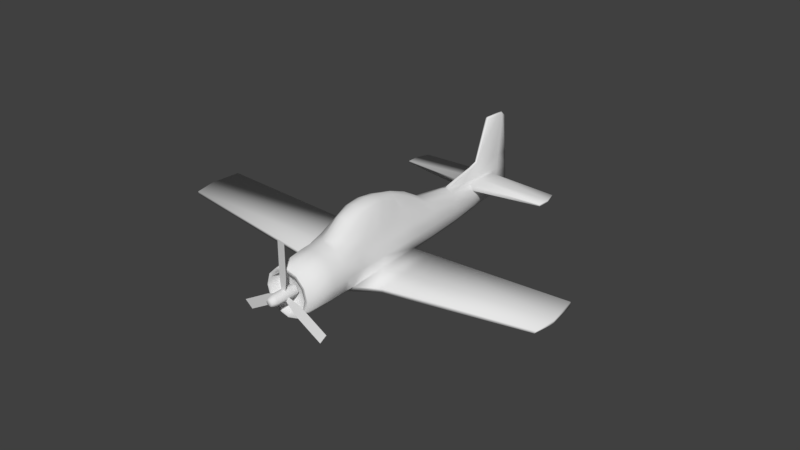 # Source: LowPolyAeroplane.blend  (saved by Blender 2.78.0; exported with 4.5.12 LTS)
import bpy
from mathutils import Matrix  # noqa: F401  (used for matrix-valued properties, if any)

bpy.ops.wm.read_factory_settings(use_empty=True)
scene = bpy.context.scene
scene.name = 'Scene'

# ---- collections
col_collection_3 = bpy.data.collections.new('Collection 3'); scene.collection.children.link(col_collection_3)

# ---- materials (node trees are filled in below, after node groups)
mat_green = bpy.data.materials.new('green')
mat_green.alpha_threshold = 0.0
mat_green.use_transparent_shadow = False
mat_green.roughness = 0.5

# ---- material node trees

# ---- world
world_world = bpy.data.worlds.new('World'); scene.world = world_world
world_world.color = (0.05088, 0.05088, 0.05088)
world_world.use_sun_shadow = False
world_world.sun_shadow_jitter_overblur = 0.0
world_world.cycles.sampling_method = 'MANUAL'

# ---- meshes
me_cylinder = bpy.data.meshes.new('Cylinder')
me_cylinder.from_pydata([(-2.98e-08, 1.0, -2.486), (-2.98e-08, 1.0, 1.714), (0.866, 0.5, -2.486), (0.866, 0.5, 1.714), (0.866, -0.5, -2.486), (0.866, -0.5, 1.714), (-5.762e-08, -1.0, -2.486), (-5.762e-08, -1.0, 1.714), (-0.866, -0.5, -2.486), (-0.866, -0.5, 1.714), (-0.866, 0.5, -2.486), (-0.866, 0.5, 1.714), (-1.788e-08, 0.6, 2.566), (0.5196, 0.3, 2.566), (0.5196, -0.3, 2.566), (-3.457e-08, -0.6, 2.566), (-0.5196, -0.3, 2.566), (-0.5196, 0.3, 2.566), (-1.773e-15, 2.524e-07, 2.566), (-0.4877, 0.02646, -0.3864), (0.221, 0.4356, -0.3864), (-2.349, 2.283, -0.5951), (-0.8025, 3.176, -0.1778), (-5.275, 7.351, -0.5951), (-3.729, 8.244, -0.1778), (0.2668, 0.4092, -0.3864), (0.2668, -0.4092, -0.3864), (3.151, 0.8928, -0.5951), (3.151, -0.8928, -0.1778), (9.004, 0.8928, -0.5951), (9.004, -0.8928, -0.1778), (0.221, -0.4356, -0.3864), (-0.4877, -0.02646, -0.3864), (-0.8025, -3.176, -0.5951), (-2.349, -2.283, -0.1778), (-3.729, -8.244, -0.5951), (-5.275, -7.351, -0.1778), (-0.1498, 4.868, -6.73), (1.234e-07, 4.143, -1.104), (2.155, 4.251, -6.73), (2.071, 3.588, -1.104), (3.842, 2.564, -6.73), (3.588, 2.071, -1.104), (4.459, 0.2594, -6.73), (4.143, 3.707e-07, -1.104), (3.842, -2.045, -6.73), (3.588, -2.071, -1.104), (-0.2354, 5.059, -9.255), (2.09, 4.436, -9.255), (3.793, 2.734, -9.255), (4.416, 0.4077, -9.255), (3.793, -1.918, -9.255), (-0.4717, 4.231, -32.12), (1.377, 3.528, -32.12), (2.82, 1.943, -32.12), (3.471, -0.09924, -32.12), (3.156, -2.052, -32.12), (-0.3039, 3.236, -39.21), (1.197, 2.62, -39.21), (2.388, 1.282, -39.21), (2.951, -0.4186, -39.21), (2.749, -2.052, -39.21), (-0.5313, 1.409, -53.95), (-0.1405, 0.7344, -53.88), (0.3965, -0.1853, -53.78), (0.9245, -1.11, -53.68), (1.343, -1.838, -53.61), (-1.329, 2.989, -39.63), (-0.7744, 1.804, -53.99), (-1.511, 3.305, -41.39), (-2.14, 4.169, -54.24), (-0.5215, 2.09, -48.44), (1.854, -2.024, -48.44), (1.472, -0.495, -48.44), (0.3494, 1.45, -48.44), (1.048, 0.5569, -48.44), (-1.078, 2.327, -48.45), (-2.396, 4.611, -47.79), (-5.959, 10.78, -54.94), (-5.999, 10.95, -50.72), (2.25, -0.6501, -44.94), (-0.6089, 1.512, -56.66), (-0.2435, 0.8809, -56.72), (0.2587, 0.02089, -56.82), (0.7524, -0.844, -56.91), (1.116, -1.476, -56.98), (-0.8362, 1.881, -56.61), (-2.113, 4.093, -56.38), (-5.684, 10.28, -55.72), (-0.3888, 2.548, -44.94), (2.248, -2.019, -44.94), (0.7533, 1.942, -44.94), (1.719, 0.7717, -44.94), (-1.133, 2.565, -44.99), (-2.009, 4.082, -45.98), (-0.485, 1.777, -52.21), (1.646, -1.914, -52.03), (0.1715, 1.137, -52.17), (0.8552, 0.1402, -52.12), (-0.8951, 2.059, -52.23), (-2.2, 4.319, -52.57), (1.377, -0.9503, -52.06), (-5.977, 10.86, -53.58), (11.31, 8.704, -46.8), (11.48, 8.699, -49.15), (11.48, 8.406, -46.82), (11.63, 8.426, -49.13), (10.92, 8.254, -51.58), (11.06, 8.019, -51.57), (1.234e-07, 4.143, -1.104), (2.071, 3.588, -1.104), (3.588, 2.071, -1.104), (4.143, 3.707e-07, -1.104), (3.588, -2.071, -1.104), (1.234e-07, 3.55, -1.104), (1.775, 3.074, -1.104), (3.074, 1.775, -1.104), (3.55, 1.323e-07, -1.104), (3.074, -1.775, -1.104), (9.042e-08, 3.55, -2.972), (1.775, 3.074, -2.972), (3.074, 1.775, -2.972), (3.55, -1.469e-07, -2.972), (3.074, -1.775, -2.972), (-2.155, 7.037, -23.81), (-3.252, 7.238, -24.53), (-1.773, 6.851, -13.67), (-2.953, 7.151, -13.29), (-0.5319, 5.258, -25.49), (-2.099, 6.274, -27.81), (-1.728, 5.007, -10.03), (-0.2185, 5.681, -11.48), (3.634, -1.952, -11.42), (3.543, -2.104, -18.76), (3.384, -2.138, -26.61), (3.708, 0.02749, -26.61), (4.013, 0.03485, -18.76), (4.352, -0.01748, -11.49), (1.912, 4.209, -13.63), (1.734, 3.982, -18.76), (1.555, 3.755, -23.71), (3.55, 2.536, -12.9), (3.307, 2.338, -18.76), (3.064, 2.141, -25.26), (-3.47, 8.042, -21.1), (-3.524, 8.304, -18.77), (-3.302, 8.089, -16.07), (-2.353, 8.015, -16.26), (-2.497, 8.302, -18.79), (-2.508, 8.029, -20.93), (0.09953, 5.158, -21.99), (0.4509, 5.23, -18.76), (0.4776, 5.497, -14.98), (29.76, 18.0, -14.41), (30.32, 18.22, -18.32), (29.76, 17.96, -23.61), (29.37, 18.71, -23.61), (30.07, 18.95, -18.32), (29.77, 18.52, -14.48), (7.144, 2.529, -26.21), (7.774, 1.448, -26.21), (7.954, 1.594, -13.56), (7.719, 2.444, -13.63), (7.502, 2.567, -18.7), (7.986, 1.512, -18.7), (-2.454, 4.251, -6.73), (-2.071, 3.588, -1.104), (-4.141, 2.564, -6.73), (-3.588, 2.071, -1.104), (-4.759, 0.2594, -6.73), (-4.143, 6.091e-07, -1.104), (-4.141, -2.045, -6.73), (-3.588, -2.071, -1.104), (-2.454, -3.732, -6.73), (-2.071, -3.588, -1.104), (-0.1498, -4.349, -6.73), (-3.535e-07, -4.143, -1.104), (2.155, -3.732, -6.73), (2.071, -3.588, -1.104), (-2.561, 4.436, -9.255), (-4.264, 2.734, -9.255), (-4.887, 0.4077, -9.255), (-4.264, -1.918, -9.255), (-2.561, -3.621, -9.255), (-0.2354, -4.244, -9.255), (2.09, -3.621, -9.255), (-2.231, 3.864, -32.12), (-3.428, 2.524, -32.12), (-3.744, 0.5714, -32.12), (-3.093, -1.471, -32.12), (-1.65, -3.056, -32.12), (0.199, -3.759, -32.12), (1.958, -3.391, -32.12), (-1.712, 2.965, -39.21), (-2.65, 1.881, -39.21), (-2.867, 0.2731, -39.21), (-2.304, -1.427, -39.21), (-1.113, -2.765, -39.21), (0.4027, -3.407, -39.21), (1.811, -3.137, -39.21), (-0.9547, 1.165, -53.95), (-0.5658, 0.4889, -53.88), (-0.03775, -0.436, -53.78), (0.4993, -1.356, -53.68), (0.9197, -2.082, -53.61), (1.255, -2.174, -53.59), (-1.849, 3.203, -39.63), (-1.924, 2.645, -39.63), (-2.46, 4.261, -45.98), (-1.175, 1.573, -53.99), (-2.032, 3.519, -41.39), (-2.107, 2.961, -41.39), (-2.541, 3.938, -54.24), (-1.549, 1.496, -48.44), (0.8263, -2.618, -48.44), (-0.3075, -1.522, -48.44), (-1.43, 0.4224, -48.44), (1.49, -2.582, -48.44), (-1.007, -0.6295, -48.44), (-1.477, 2.097, -48.45), (-2.795, 4.381, -47.79), (-2.738, 4.743, -47.79), (-6.294, 10.9, -54.97), (-6.36, 10.55, -54.94), (-6.483, 10.67, -50.72), (-6.414, 11.11, -50.72), (-0.5621, -2.274, -44.94), (-0.8068, 1.397, -56.66), (-1.005, 1.283, -56.66), (-0.6411, 0.6513, -56.72), (-0.1474, -0.2136, -56.82), (0.3547, -1.074, -56.91), (0.7201, -1.704, -56.98), (1.034, -1.791, -57.0), (-1.15, 1.992, -56.59), (-1.211, 1.665, -56.61), (-2.427, 4.203, -56.35), (-2.488, 3.876, -56.38), (-5.997, 10.39, -55.69), (-6.059, 10.06, -55.72), (-0.4423, 0.7661, -56.72), (0.05562, -0.09634, -56.82), (0.5535, -0.9588, -56.91), (-2.012, 1.611, -44.94), (0.6242, -2.956, -44.94), (-2.059, 0.3188, -44.94), (1.637, -2.835, -44.94), (-1.528, -1.103, -44.94), (-1.655, 2.264, -44.99), (-2.531, 3.781, -45.98), (-1.296, 1.308, -52.21), (0.8349, -2.383, -52.03), (-1.071, 0.42, -52.17), (1.392, -2.411, -52.01), (-0.549, -0.6705, -52.12), (-1.335, 1.805, -52.23), (-2.641, 4.065, -52.57), (0.1347, -1.667, -52.06), (-6.418, 10.61, -53.58), (-6.35, 11.0, -53.59), (-13.19, -5.442, -46.8), (-13.27, -5.594, -49.15), (-13.02, -5.738, -46.82), (-13.11, -5.861, -49.13), (-12.61, -5.329, -51.58), (-12.48, -5.572, -51.57), (-2.071, 3.588, -1.104), (-3.588, 2.071, -1.104), (-4.143, 6.091e-07, -1.104), (-3.588, -2.071, -1.104), (-2.071, -3.588, -1.104), (-3.535e-07, -4.143, -1.104), (2.071, -3.588, -1.104), (-1.775, 3.074, -1.104), (-3.074, 1.775, -1.104), (-3.55, 6.091e-07, -1.104), (-3.074, -1.775, -1.104), (-1.775, -3.074, -1.104), (-2.343e-07, -3.55, -1.104), (1.775, -3.074, -1.104), (-1.775, 3.074, -2.972), (-3.074, 1.775, -2.972), (-3.55, 3.299e-07, -2.972), (-3.074, -1.775, -2.972), (-1.775, -3.074, -2.972), (-2.672e-07, -3.55, -2.972), (1.775, -3.074, -2.972), (4.888e-08, -4.56e-07, -2.972), (-5.017, 5.385, -23.81), (-4.642, 6.435, -24.53), (-4.086, 7.077, -24.66), (-5.047, 4.961, -13.67), (-4.716, 6.133, -13.29), (-3.99, 6.911, -13.16), (-2.603, 4.508, -9.723), (-4.288, 3.09, -25.49), (-4.384, 4.955, -27.81), (-3.472, 4.0, -10.03), (-4.81, 3.03, -11.48), (-3.4, 5.888, -28.15), (-0.1268, -4.123, -11.42), (0.05074, -4.121, -18.76), (0.1593, -4.0, -26.61), (-1.878, -3.197, -26.61), (-2.037, -3.458, -18.76), (-2.161, -3.778, -11.49), (-4.601, 0.4486, -13.63), (-4.316, 0.4896, -18.76), (-4.03, 0.5305, -23.71), (2.109, -3.653, -11.42), (2.128, -3.685, -18.76), (2.06, -3.568, -26.61), (-3.971, -1.806, -12.9), (-3.678, -1.695, -18.76), (-3.386, -1.583, -25.26), (-5.23, 7.026, -21.1), (-5.43, 7.204, -18.77), (-5.354, 6.904, -16.07), (-5.765, 6.046, -16.26), (-5.942, 6.313, -18.79), (-5.699, 6.186, -20.93), (-4.479, 7.759, -16.0), (-4.624, 8.009, -18.77), (-4.493, 7.782, -21.16), (-4.517, 2.493, -21.99), (-4.755, 2.225, -18.76), (-4.999, 2.335, -14.98), (-30.47, -16.77, -14.41), (-30.94, -17.14, -18.32), (-30.44, -16.8, -23.61), (-30.89, -16.08, -23.61), (-31.44, -16.57, -18.32), (-30.92, -16.52, -14.48), (-5.762, -4.922, -26.21), (-5.141, -6.008, -26.21), (-5.358, -6.091, -13.56), (-5.976, -5.463, -13.63), (-5.974, -5.213, -18.7), (-5.302, -6.16, -18.7)], [], [(0, 1, 3, 2), (2, 3, 5, 4), (4, 5, 7, 6), (6, 7, 9, 8), (8, 9, 11, 10), (10, 11, 1, 0), (11, 9, 16, 17), (7, 5, 14, 15), (1, 11, 17, 12), (3, 1, 12, 13), (9, 7, 15, 16), (5, 3, 13, 14), (12, 17, 18), (16, 15, 18), (14, 13, 18), (17, 16, 18), (15, 14, 18), (13, 12, 18), (19, 20, 22, 21), (21, 22, 24, 23), (25, 26, 28, 27), (27, 28, 30, 29), (31, 32, 34, 33), (33, 34, 36, 35), (165, 166, 38, 37), (37, 38, 40, 39), (39, 40, 42, 41), (41, 42, 44, 43), (43, 44, 46, 45), (45, 46, 178, 177), (45, 177, 185, 51), (135, 134, 56, 55), (43, 45, 51, 50), (41, 43, 50, 49), (165, 37, 47, 179), (39, 41, 49, 48), (37, 39, 48, 47), (128, 129, 125, 124), (130, 131, 126, 127), (134, 311, 192, 56), (140, 143, 54, 53), (143, 135, 55, 54), (55, 56, 61, 60), (52, 53, 58, 57), (56, 192, 199, 61), (53, 54, 59, 58), (54, 55, 60, 59), (186, 52, 57, 193), (101, 96, 66, 65), (85, 66, 205, 233), (95, 97, 63, 62), (96, 253, 205, 66), (97, 98, 64, 63), (98, 101, 65, 64), (99, 68, 70, 100), (193, 57, 67, 206), (95, 62, 68, 99), (84, 65, 66, 85), (83, 64, 65, 84), (206, 67, 69, 210), (82, 63, 64, 83), (208, 94, 77, 221), (89, 71, 76, 93), (93, 76, 77, 94), (92, 80, 73, 75), (91, 92, 75, 74), (90, 246, 217, 72), (71, 89, 103, 104), (80, 90, 72, 73), (259, 102, 78, 222), (100, 70, 78, 102), (81, 62, 63, 82), (221, 77, 79, 225), (222, 78, 88, 238), (68, 62, 81, 86), (70, 68, 86, 87), (78, 70, 87, 88), (81, 227, 234, 86), (86, 234, 236, 87), (87, 236, 238, 88), (240, 82, 83, 241), (241, 83, 84, 242), (242, 84, 85, 233), (82, 240, 227, 81), (60, 61, 90, 80), (57, 58, 91, 89), (61, 199, 246, 90), (58, 59, 92, 91), (59, 60, 80, 92), (67, 93, 94, 69), (57, 89, 93, 67), (210, 69, 94, 208), (77, 100, 102, 79), (225, 79, 102, 259), (71, 95, 99, 76), (76, 99, 100, 77), (75, 73, 101, 98), (74, 75, 98, 97), (72, 217, 253, 96), (74, 97, 108, 106), (73, 72, 96, 101), (103, 105, 106, 104), (104, 106, 108, 107), (89, 91, 105, 103), (97, 95, 107, 108), (95, 71, 104, 107), (91, 74, 106, 105), (178, 46, 113, 272), (46, 44, 112, 113), (44, 42, 111, 112), (38, 166, 266, 109), (42, 40, 110, 111), (40, 38, 109, 110), (112, 111, 116, 117), (109, 266, 273, 114), (113, 112, 117, 118), (110, 109, 114, 115), (272, 113, 118, 279), (111, 110, 115, 116), (117, 116, 121, 122), (114, 273, 280, 119), (118, 117, 122, 123), (115, 114, 119, 120), (279, 118, 123, 286), (116, 115, 120, 121), (122, 121, 287), (119, 280, 287), (123, 122, 287), (120, 119, 287), (286, 123, 287), (121, 120, 287), (144, 149, 124, 125), (323, 144, 125, 290), (150, 128, 124, 149), (294, 130, 127, 293), (129, 299, 290, 125), (52, 186, 299, 129), (179, 47, 130, 294), (140, 53, 128, 150), (47, 48, 131, 130), (53, 52, 129, 128), (48, 138, 152, 131), (138, 139, 151, 152), (139, 140, 150, 151), (131, 152, 147, 126), (152, 151, 148, 147), (151, 150, 149, 148), (293, 127, 146, 321), (321, 146, 145, 322), (322, 145, 144, 323), (127, 126, 147, 146), (146, 147, 148, 145), (145, 148, 149, 144), (49, 50, 137, 141), (141, 137, 136, 142), (142, 136, 135, 143), (48, 49, 141, 138), (138, 141, 142, 139), (139, 142, 143, 140), (51, 185, 309, 132), (132, 309, 310, 133), (133, 310, 311, 134), (50, 51, 132, 137), (162, 161, 153, 158), (160, 159, 156, 155), (158, 153, 154, 157), (157, 154, 155, 156), (163, 162, 158, 157), (161, 164, 154, 153), (159, 163, 157, 156), (164, 160, 155, 154), (133, 134, 160, 164), (135, 136, 163, 159), (132, 133, 164, 161), (136, 137, 162, 163), (134, 135, 159, 160), (137, 132, 161, 162), (165, 167, 168, 166), (167, 169, 170, 168), (169, 171, 172, 170), (171, 173, 174, 172), (173, 175, 176, 174), (175, 177, 178, 176), (175, 184, 185, 177), (303, 190, 191, 302), (173, 183, 184, 175), (171, 182, 183, 173), (165, 179, 180, 167), (169, 181, 182, 171), (167, 180, 181, 169), (295, 288, 289, 296), (297, 292, 291, 298), (302, 191, 192, 311), (308, 188, 189, 314), (314, 189, 190, 303), (190, 197, 198, 191), (187, 194, 195, 188), (191, 198, 199, 192), (188, 195, 196, 189), (189, 196, 197, 190), (186, 193, 194, 187), (257, 203, 204, 251), (232, 233, 205, 204), (250, 200, 201, 252), (251, 204, 205, 253), (252, 201, 202, 254), (254, 202, 203, 257), (255, 256, 212, 209), (193, 206, 207, 194), (250, 255, 209, 200), (231, 232, 204, 203), (230, 231, 203, 202), (206, 210, 211, 207), (229, 230, 202, 201), (208, 221, 220, 249), (243, 248, 219, 213), (248, 249, 220, 219), (247, 218, 215, 226), (245, 216, 218, 247), (244, 214, 217, 246), (213, 261, 260, 243), (226, 215, 214, 244), (259, 222, 223, 258), (256, 258, 223, 212), (228, 229, 201, 200), (221, 225, 224, 220), (222, 238, 239, 223), (209, 235, 228, 200), (212, 237, 235, 209), (223, 239, 237, 212), (228, 235, 234, 227), (235, 237, 236, 234), (237, 239, 238, 236), (240, 241, 230, 229), (241, 242, 231, 230), (242, 233, 232, 231), (229, 228, 227, 240), (197, 226, 244, 198), (194, 243, 245, 195), (198, 244, 246, 199), (195, 245, 247, 196), (196, 247, 226, 197), (207, 211, 249, 248), (194, 207, 248, 243), (210, 208, 249, 211), (220, 224, 258, 256), (225, 259, 258, 224), (213, 219, 255, 250), (219, 220, 256, 255), (218, 254, 257, 215), (216, 252, 254, 218), (214, 251, 253, 217), (216, 263, 265, 252), (215, 257, 251, 214), (260, 261, 263, 262), (261, 264, 265, 263), (243, 260, 262, 245), (252, 265, 264, 250), (250, 264, 261, 213), (245, 262, 263, 216), (178, 272, 271, 176), (176, 271, 270, 174), (174, 270, 269, 172), (168, 267, 266, 166), (172, 269, 268, 170), (170, 268, 267, 168), (270, 277, 276, 269), (267, 274, 273, 266), (271, 278, 277, 270), (268, 275, 274, 267), (272, 279, 278, 271), (269, 276, 275, 268), (277, 284, 283, 276), (274, 281, 280, 273), (278, 285, 284, 277), (275, 282, 281, 274), (279, 286, 285, 278), (276, 283, 282, 275), (284, 287, 283), (281, 287, 280), (285, 287, 284), (282, 287, 281), (286, 287, 285), (283, 287, 282), (315, 289, 288, 320), (323, 290, 289, 315), (324, 320, 288, 295), (294, 293, 292, 297), (296, 289, 290, 299), (187, 296, 299, 186), (179, 294, 297, 180), (308, 324, 295, 188), (180, 297, 298, 181), (188, 295, 296, 187), (181, 298, 326, 306), (306, 326, 325, 307), (307, 325, 324, 308), (298, 291, 318, 326), (326, 318, 319, 325), (325, 319, 320, 324), (293, 321, 317, 292), (321, 322, 316, 317), (322, 323, 315, 316), (292, 317, 318, 291), (317, 316, 319, 318), (316, 315, 320, 319), (182, 312, 305, 183), (312, 313, 304, 305), (313, 314, 303, 304), (181, 306, 312, 182), (306, 307, 313, 312), (307, 308, 314, 313), (184, 300, 309, 185), (300, 301, 310, 309), (301, 302, 311, 310), (183, 305, 300, 184), (336, 332, 327, 335), (334, 329, 330, 333), (332, 331, 328, 327), (331, 330, 329, 328), (337, 331, 332, 336), (335, 327, 328, 338), (333, 330, 331, 337), (338, 328, 329, 334), (301, 338, 334, 302), (303, 333, 337, 304), (300, 335, 338, 301), (304, 337, 336, 305), (302, 334, 333, 303), (305, 336, 335, 300)])
me_cylinder.polygons.foreach_set('use_smooth', [True] * 330)
_uv = me_cylinder.uv_layers.new(name='UVMap')
_uv.uv.foreach_set('vector', [0.4314, 0.8049, 0.4314, 0.966, 0.393, 0.966, 0.393, 0.8049, 0.6232, 0.8049, 0.6232, 0.966, 0.5848, 0.966, 0.5848, 0.8049, 0.5848, 0.8049, 0.5848, 0.966, 0.5464, 0.966, 0.5464, 0.8049, 0.5464, 0.8049, 0.5464, 0.966, 0.5081, 0.966, 0.5081, 0.8049, 0.5081, 0.8049, 0.5081, 0.966, 0.4697, 0.966, 0.4697, 0.8049, 0.4697, 0.8049, 0.4697, 0.966, 0.4314, 0.966, 0.4314, 0.8049, 0.345, 0.8956, 0.29, 0.8956, 0.3049, 0.8698, 0.3301, 0.8697, 0.2624, 0.8479, 0.29, 0.8003, 0.3049, 0.8261, 0.2923, 0.8479, 0.3725, 0.8479, 0.345, 0.8956, 0.3301, 0.8697, 0.3427, 0.8479, 0.345, 0.8003, 0.3725, 0.8479, 0.3427, 0.8479, 0.3301, 0.8261, 0.29, 0.8956, 0.2624, 0.8479, 0.2923, 0.8479, 0.3049, 0.8698, 0.29, 0.8003, 0.345, 0.8003, 0.3301, 0.8261, 0.3049, 0.8261, 0.3427, 0.8479, 0.3301, 0.8697, 0.3175, 0.8479, 0.3049, 0.8698, 0.2923, 0.8479, 0.3175, 0.8479, 0.3049, 0.8261, 0.3301, 0.8261, 0.3175, 0.8479, 0.3301, 0.8697, 0.3049, 0.8698, 0.3175, 0.8479, 0.2923, 0.8479, 0.3049, 0.8261, 0.3175, 0.8479, 0.3301, 0.8261, 0.3427, 0.8479, 0.3175, 0.8479, 0.6364, 0.9652, 0.6366, 0.9414, 0.7473, 0.9263, 0.7473, 0.9796, 0.7473, 0.9796, 0.7473, 0.9263, 0.9718, 0.9263, 0.9718, 0.9796, 0.6364, 0.8326, 0.6366, 0.8088, 0.7473, 0.7938, 0.7473, 0.847, 0.7473, 0.847, 0.7473, 0.7938, 0.9718, 0.7938, 0.9718, 0.847, 0.6364, 0.8976, 0.6366, 0.8738, 0.7473, 0.8588, 0.7473, 0.912, 0.7473, 0.912, 0.7473, 0.8588, 0.9718, 0.8588, 0.9718, 0.912, 0.1349, 0.228, 0.04371, 0.2109, 0.04371, 0.2024, 0.1349, 0.214, 0.1349, 0.214, 0.04371, 0.2024, 0.04371, 0.1774, 0.1349, 0.1861, 0.1349, 0.1861, 0.04371, 0.1774, 0.04371, 0.1432, 0.1349, 0.1481, 0.1349, 0.1481, 0.04371, 0.1432, 0.04371, 0.109, 0.1349, 0.1101, 0.1349, 0.1101, 0.04371, 0.109, 0.04371, 0.08393, 0.1349, 0.08221, 0.1349, 0.08221, 0.04371, 0.08393, 0.04371, 0.02599, 0.1349, 0.02228, 0.1349, 0.08221, 0.1349, 0.02228, 0.1765, 0.02514, 0.1765, 0.08442, 0.463, 0.1129, 0.463, 0.08466, 0.554, 0.08777, 0.554, 0.1131, 0.1349, 0.1101, 0.1349, 0.08221, 0.1765, 0.08442, 0.1765, 0.1125, 0.1349, 0.1481, 0.1349, 0.1101, 0.1765, 0.1125, 0.1765, 0.1509, 0.1349, 0.228, 0.1349, 0.214, 0.1765, 0.2174, 0.1765, 0.2327, 0.1349, 0.1861, 0.1349, 0.1481, 0.1765, 0.1509, 0.1765, 0.1893, 0.1349, 0.214, 0.1349, 0.1861, 0.1765, 0.1893, 0.1765, 0.2174, 0.4446, 0.2227, 0.4828, 0.2502, 0.4287, 0.2735, 0.4168, 0.2616, 0.1893, 0.229, 0.2132, 0.2262, 0.2494, 0.2557, 0.2432, 0.2698, 0.463, 0.08466, 0.463, 0.0265, 0.554, 0.03106, 0.554, 0.08777, 0.4152, 0.184, 0.4408, 0.1485, 0.554, 0.1477, 0.554, 0.1822, 0.4408, 0.1485, 0.463, 0.1129, 0.554, 0.1131, 0.554, 0.1477, 0.554, 0.1131, 0.554, 0.08777, 0.6711, 0.09112, 0.6711, 0.1128, 0.554, 0.2075, 0.554, 0.1822, 0.6711, 0.1707, 0.6711, 0.1919, 0.554, 0.08777, 0.554, 0.03106, 0.6711, 0.03762, 0.6711, 0.09112, 0.554, 0.1822, 0.554, 0.1477, 0.6711, 0.1418, 0.6711, 0.1707, 0.554, 0.1477, 0.554, 0.1131, 0.6711, 0.1128, 0.6711, 0.1418, 0.554, 0.218, 0.554, 0.2075, 0.6711, 0.1919, 0.6711, 0.1948, 0.8833, 0.1182, 0.8827, 0.1022, 0.9088, 0.1058, 0.91, 0.1197, 0.9644, 0.1128, 0.9088, 0.1058, 0.9085, 0.06242, 0.9647, 0.0723, 0.8856, 0.1726, 0.885, 0.158, 0.9132, 0.1548, 0.9144, 0.1677, 0.8827, 0.1022, 0.8825, 0.05631, 0.9085, 0.06242, 0.9088, 0.1058, 0.885, 0.158, 0.8841, 0.1381, 0.9116, 0.1372, 0.9132, 0.1548, 0.8841, 0.1381, 0.8833, 0.1182, 0.91, 0.1197, 0.9116, 0.1372, 0.886, 0.18, 0.9151, 0.1753, 0.9192, 0.2204, 0.8917, 0.2231, 0.6711, 0.1948, 0.6711, 0.1919, 0.678, 0.1969, 0.678, 0.201, 0.8856, 0.1726, 0.9144, 0.1677, 0.9151, 0.1753, 0.886, 0.18, 0.9632, 0.1249, 0.91, 0.1197, 0.9088, 0.1058, 0.9644, 0.1128, 0.9617, 0.1413, 0.9116, 0.1372, 0.91, 0.1197, 0.9632, 0.1249, 0.678, 0.201, 0.678, 0.1969, 0.707, 0.2029, 0.707, 0.2091, 0.9602, 0.1578, 0.9132, 0.1548, 0.9116, 0.1372, 0.9617, 0.1413, 0.7829, 0.2282, 0.7829, 0.2181, 0.8127, 0.2289, 0.8127, 0.2406, 0.7657, 0.1828, 0.8235, 0.1773, 0.8236, 0.1853, 0.7664, 0.1892, 0.7664, 0.1892, 0.8236, 0.1853, 0.8127, 0.2289, 0.7829, 0.2181, 0.7657, 0.14, 0.7657, 0.1153, 0.8235, 0.1239, 0.8235, 0.1425, 0.7657, 0.1647, 0.7657, 0.14, 0.8235, 0.1425, 0.8235, 0.161, 0.7657, 0.09574, 0.7657, 0.0454, 0.8235, 0.05192, 0.8235, 0.09891, 0.5673, 0.6821, 0.5739, 0.6149, 0.827, 0.6505, 0.8299, 0.6956, 0.7657, 0.1153, 0.7657, 0.09574, 0.8235, 0.09891, 0.8235, 0.1239, 0.9085, 0.4018, 0.9083, 0.3478, 0.9308, 0.3465, 0.9312, 0.3993, 0.8917, 0.2231, 0.9192, 0.2204, 0.9308, 0.3465, 0.9083, 0.3478, 0.9591, 0.1698, 0.9144, 0.1677, 0.9132, 0.1548, 0.9602, 0.1578, 0.8127, 0.2406, 0.8127, 0.2289, 0.8611, 0.3492, 0.8611, 0.4047, 0.9312, 0.3993, 0.9308, 0.3465, 0.9436, 0.337, 0.9432, 0.3861, 0.9151, 0.1753, 0.9144, 0.1677, 0.9591, 0.1698, 0.9584, 0.177, 0.9192, 0.2204, 0.9151, 0.1753, 0.9584, 0.177, 0.9545, 0.2191, 0.9308, 0.3465, 0.9192, 0.2204, 0.9545, 0.2191, 0.9436, 0.337, -0.06342, 0.478, -0.06342, 0.4672, -0.06416, 0.478, -0.06388, 0.4831, -0.06388, 0.4831, -0.06416, 0.478, -0.06692, 0.5182, -0.06664, 0.5128, 0.9545, 0.2191, 0.9541, 0.2267, 0.9432, 0.3861, 0.9436, 0.337, -0.06263, 0.4557, -0.06263, 0.4695, -0.06155, 0.4579, -0.06155, 0.44, -0.06155, 0.44, -0.06155, 0.4579, -0.06047, 0.4463, -0.06047, 0.4243, -0.06047, 0.4243, -0.06047, 0.4463, -0.05969, 0.4378, -0.05944, 0.4092, -0.06263, 0.4695, -0.06263, 0.4557, -0.06342, 0.4672, -0.06342, 0.478, 0.6711, 0.1128, 0.6711, 0.09112, 0.7657, 0.09574, 0.7657, 0.1153, 0.6711, 0.1919, 0.6711, 0.1707, 0.7657, 0.1647, 0.7657, 0.1828, 0.6711, 0.09112, 0.6711, 0.03762, 0.7657, 0.0454, 0.7657, 0.09574, 0.6711, 0.1707, 0.6711, 0.1418, 0.7657, 0.14, 0.7657, 0.1647, 0.6711, 0.1418, 0.6711, 0.1128, 0.7657, 0.1153, 0.7657, 0.14, 0.678, 0.1969, 0.7664, 0.1892, 0.7829, 0.2181, 0.707, 0.2029, 0.6711, 0.1919, 0.7657, 0.1828, 0.7664, 0.1892, 0.678, 0.1969, 0.707, 0.2091, 0.707, 0.2029, 0.7829, 0.2181, 0.7829, 0.2282, 0.8127, 0.2289, 0.8917, 0.2231, 0.9083, 0.3478, 0.8611, 0.3492, 0.8611, 0.4047, 0.8611, 0.3492, 0.9083, 0.3478, 0.9085, 0.4018, 0.8235, 0.1773, 0.8856, 0.1726, 0.886, 0.18, 0.8236, 0.1853, 0.8236, 0.1853, 0.886, 0.18, 0.8917, 0.2231, 0.8127, 0.2289, 0.8235, 0.1425, 0.8235, 0.1239, 0.8833, 0.1182, 0.8841, 0.1381, 0.8235, 0.161, 0.8235, 0.1425, 0.8841, 0.1381, 0.885, 0.158, 0.8235, 0.09891, 0.8235, 0.05192, 0.8825, 0.05631, 0.8827, 0.1022, 0.5672, 0.4809, 0.5612, 0.4095, 0.808, 0.4209, 0.8213, 0.4676, 0.8235, 0.1239, 0.8235, 0.09891, 0.8827, 0.1022, 0.8833, 0.1182, 0.827, 0.6505, 0.841, 0.6387, 0.8457, 0.6967, 0.8299, 0.6956, 0.8299, 0.6956, 0.8457, 0.6967, 0.8283, 0.7564, 0.8163, 0.7421, 0.5739, 0.6149, 0.5756, 0.5968, 0.841, 0.6387, 0.827, 0.6505, 0.5642, 0.7732, 0.5649, 0.7541, 0.8163, 0.7421, 0.8283, 0.7564, 0.5649, 0.7541, 0.5673, 0.6821, 0.8299, 0.6956, 0.8163, 0.7421, 0.5786, 0.548, 0.5672, 0.4809, 0.8213, 0.4676, 0.8186, 0.5121, 0.04371, 0.02599, 0.04371, 0.08393, 0.03126, 0.08617, 0.03126, 0.032, 0.04371, 0.08393, 0.04371, 0.109, 0.03126, 0.1096, 0.03126, 0.08617, 0.04371, 0.109, 0.04371, 0.1432, 0.03126, 0.1416, 0.03126, 0.1096, 0.04371, 0.2024, 0.04371, 0.2109, 0.03126, 0.2049, 0.03126, 0.1969, 0.04371, 0.1432, 0.04371, 0.1774, 0.03126, 0.1735, 0.03126, 0.1416, 0.04371, 0.1774, 0.04371, 0.2024, 0.03126, 0.1969, 0.03126, 0.1735, 0.03126, 0.1096, 0.03126, 0.1416, 0.03126, 0.1416, 0.03126, 0.1142, 0.03126, 0.1969, 0.03126, 0.2049, 0.03126, 0.1925, 0.03126, 0.189, 0.03126, 0.08617, 0.03126, 0.1096, 0.03126, 0.1142, 0.03126, 0.09409, -0.03626, 0.5617, -0.03626, 0.5783, -0.03626, 0.5727, -0.03626, 0.5585, 0.03126, 0.032, 0.03126, 0.08617, 0.03126, 0.09409, 0.03126, 0.04437, 0.03126, 0.1416, 0.03126, 0.1735, 0.03126, 0.169, 0.03126, 0.1416, 0.1004, 0.856, 0.1629, 0.8415, 0.1628, 0.861, 0.1114, 0.8748, 0.2707, 0.9007, 0.2887, 0.9642, 0.2658, 0.9639, 0.2519, 0.9125, 0.0548, 0.9026, 0.1004, 0.856, 0.1114, 0.8748, 0.07378, 0.9125, 0.2265, 0.8575, 0.2707, 0.9007, 0.2519, 0.9125, 0.2142, 0.8748, 0.03605, 0.9642, 0.0548, 0.9026, 0.07378, 0.9125, 0.06008, 0.9639, 0.1629, 0.8415, 0.2265, 0.8575, 0.2142, 0.8748, 0.1628, 0.861, 0.1114, 0.8748, 0.1628, 0.861, 0.1629, 0.9639, 0.2519, 0.9125, 0.2658, 0.9639, 0.1629, 0.9639, 0.07378, 0.9125, 0.1114, 0.8748, 0.1629, 0.9639, 0.2142, 0.8748, 0.2519, 0.9125, 0.1629, 0.9639, 0.06008, 0.9639, 0.07378, 0.9125, 0.1629, 0.9639, 0.1628, 0.861, 0.2142, 0.8748, 0.1629, 0.9639, 0.3721, 0.2868, 0.3693, 0.2786, 0.4168, 0.2616, 0.4287, 0.2735, 0.3731, 0.3189, 0.3721, 0.2868, 0.4287, 0.2735, 0.4308, 0.3008, 0.3868, 0.2161, 0.4446, 0.2227, 0.4168, 0.2616, 0.3693, 0.2786, 0.1843, 0.2346, 0.1893, 0.229, 0.2432, 0.2698, 0.241, 0.2965, 0.4828, 0.2502, 0.4884, 0.2701, 0.4308, 0.3008, 0.4287, 0.2735, 0.554, 0.2075, 0.554, 0.218, 0.4884, 0.2701, 0.4828, 0.2502, 0.1765, 0.2327, 0.1765, 0.2174, 0.1893, 0.229, 0.1843, 0.2346, 0.4152, 0.184, 0.554, 0.1822, 0.4446, 0.2227, 0.3868, 0.2161, 0.1765, 0.2174, 0.1765, 0.1893, 0.2132, 0.2262, 0.1893, 0.229, 0.554, 0.1822, 0.554, 0.2075, 0.4828, 0.2502, 0.4446, 0.2227, 0.1765, 0.1893, 0.2487, 0.1876, 0.2711, 0.2178, 0.2132, 0.2262, 0.2487, 0.1876, 0.3334, 0.1858, 0.3335, 0.2142, 0.2711, 0.2178, 0.3334, 0.1858, 0.4152, 0.184, 0.3868, 0.2161, 0.3335, 0.2142, 0.2132, 0.2262, 0.2711, 0.2178, 0.2922, 0.2772, 0.2494, 0.2557, 0.2711, 0.2178, 0.3335, 0.2142, 0.3339, 0.2825, 0.2922, 0.2772, 0.3335, 0.2142, 0.3868, 0.2161, 0.3693, 0.2786, 0.3339, 0.2825, 0.241, 0.2965, 0.2432, 0.2698, 0.289, 0.2861, 0.2878, 0.3183, 0.2878, 0.3183, 0.289, 0.2861, 0.3337, 0.291, 0.3336, 0.3248, 0.3336, 0.3248, 0.3337, 0.291, 0.3721, 0.2868, 0.3731, 0.3189, 0.2432, 0.2698, 0.2494, 0.2557, 0.2922, 0.2772, 0.289, 0.2861, 0.289, 0.2861, 0.2922, 0.2772, 0.3339, 0.2825, 0.3337, 0.291, 0.3337, 0.291, 0.3339, 0.2825, 0.3693, 0.2786, 0.3721, 0.2868, 0.1765, 0.1509, 0.1765, 0.1125, 0.2134, 0.107, 0.2368, 0.1501, 0.2368, 0.1501, 0.2134, 0.107, 0.3334, 0.1105, 0.3334, 0.1493, 0.3334, 0.1493, 0.3334, 0.1105, 0.463, 0.1129, 0.4408, 0.1485, 0.1765, 0.1893, 0.1765, 0.1509, 0.2368, 0.1501, 0.2487, 0.1876, 0.2487, 0.1876, 0.2368, 0.1501, 0.3334, 0.1493, 0.3334, 0.1858, 0.3334, 0.1858, 0.3334, 0.1493, 0.4408, 0.1485, 0.4152, 0.184, 0.1765, 0.08442, 0.1765, 0.02514, 0.2123, 0.02432, 0.2123, 0.08526, 0.2123, 0.08526, 0.2123, 0.02432, 0.3334, 0.02349, 0.3334, 0.08382, 0.3334, 0.08382, 0.3334, 0.02349, 0.463, 0.0265, 0.463, 0.08466, 0.1765, 0.1125, 0.1765, 0.08442, 0.2123, 0.08526, 0.2134, 0.107, 0.1031, 0.6148, 0.1053, 0.5847, 0.4862, 0.5997, 0.4639, 0.6262, 0.09854, 0.8063, 0.09707, 0.782, 0.4606, 0.7474, 0.4837, 0.7685, 0.4639, 0.6262, 0.4862, 0.5997, 0.4962, 0.676, 0.4702, 0.6771, 0.4702, 0.6771, 0.4962, 0.676, 0.4837, 0.7685, 0.4606, 0.7474, 0.1014, 0.6822, 0.1031, 0.6148, 0.4639, 0.6262, 0.4702, 0.6771, 0.1205, 0.503, 0.1203, 0.4346, 0.4884, 0.4397, 0.4806, 0.4916, 0.09707, 0.782, 0.1014, 0.6822, 0.4702, 0.6771, 0.4606, 0.7474, 0.1203, 0.4346, 0.1174, 0.3348, 0.4803, 0.3694, 0.4884, 0.4397, 0.04509, 0.4339, 0.04304, 0.3295, 0.1174, 0.3348, 0.1203, 0.4346, 0.04088, 0.7874, 0.04444, 0.683, 0.1014, 0.6822, 0.09707, 0.782, 0.04715, 0.5314, 0.04509, 0.4339, 0.1203, 0.4346, 0.1205, 0.503, 0.04444, 0.683, 0.048, 0.5864, 0.1031, 0.6148, 0.1014, 0.6822, 0.04154, 0.8157, 0.04088, 0.7874, 0.09707, 0.782, 0.09854, 0.8063, 0.048, 0.5864, 0.0484, 0.5583, 0.1053, 0.5847, 0.1031, 0.6148, 0.1349, 0.228, 0.1349, 0.214, 0.04371, 0.2024, 0.04371, 0.2109, 0.1349, 0.214, 0.1349, 0.1861, 0.04371, 0.1774, 0.04371, 0.2024, 0.1349, 0.1861, 0.1349, 0.1481, 0.04371, 0.1432, 0.04371, 0.1774, 0.1349, 0.1481, 0.1349, 0.1101, 0.04371, 0.109, 0.04371, 0.1432, 0.1349, 0.1101, 0.1349, 0.08221, 0.04371, 0.08393, 0.04371, 0.109, 0.1349, 0.08221, 0.1349, 0.02228, 0.04371, 0.02599, 0.04371, 0.08393, 0.1349, 0.08221, 0.1765, 0.08442, 0.1765, 0.02514, 0.1349, 0.02228, 0.463, 0.1129, 0.554, 0.1131, 0.554, 0.08777, 0.463, 0.08466, 0.1349, 0.1101, 0.1765, 0.1125, 0.1765, 0.08442, 0.1349, 0.08221, 0.1349, 0.1481, 0.1765, 0.1509, 0.1765, 0.1125, 0.1349, 0.1101, 0.1349, 0.228, 0.1765, 0.2327, 0.1765, 0.2174, 0.1349, 0.214, 0.1349, 0.1861, 0.1765, 0.1893, 0.1765, 0.1509, 0.1349, 0.1481, 0.1349, 0.214, 0.1765, 0.2174, 0.1765, 0.1893, 0.1349, 0.1861, 0.4446, 0.2227, 0.4168, 0.2616, 0.4287, 0.2735, 0.4828, 0.2502, 0.1893, 0.229, 0.2432, 0.2698, 0.2494, 0.2557, 0.2132, 0.2262, 0.463, 0.08466, 0.554, 0.08777, 0.554, 0.03106, 0.463, 0.0265, 0.4152, 0.184, 0.554, 0.1822, 0.554, 0.1477, 0.4408, 0.1485, 0.4408, 0.1485, 0.554, 0.1477, 0.554, 0.1131, 0.463, 0.1129, 0.554, 0.1131, 0.6711, 0.1128, 0.6711, 0.09112, 0.554, 0.08777, 0.554, 0.2075, 0.6711, 0.1919, 0.6711, 0.1707, 0.554, 0.1822, 0.554, 0.08777, 0.6711, 0.09112, 0.6711, 0.03762, 0.554, 0.03106, 0.554, 0.1822, 0.6711, 0.1707, 0.6711, 0.1418, 0.554, 0.1477, 0.554, 0.1477, 0.6711, 0.1418, 0.6711, 0.1128, 0.554, 0.1131, 0.554, 0.218, 0.6711, 0.1948, 0.6711, 0.1919, 0.554, 0.2075, 0.8833, 0.1182, 0.91, 0.1197, 0.9088, 0.1058, 0.8827, 0.1022, 0.9644, 0.1128, 0.9647, 0.0723, 0.9085, 0.06242, 0.9088, 0.1058, 0.8856, 0.1726, 0.9144, 0.1677, 0.9132, 0.1548, 0.885, 0.158, 0.8827, 0.1022, 0.9088, 0.1058, 0.9085, 0.06242, 0.8825, 0.05631, 0.885, 0.158, 0.9132, 0.1548, 0.9116, 0.1372, 0.8841, 0.1381, 0.8841, 0.1381, 0.9116, 0.1372, 0.91, 0.1197, 0.8833, 0.1182, 0.886, 0.18, 0.8917, 0.2231, 0.9192, 0.2204, 0.9151, 0.1753, 0.6711, 0.1948, 0.678, 0.201, 0.678, 0.1969, 0.6711, 0.1919, 0.8856, 0.1726, 0.886, 0.18, 0.9151, 0.1753, 0.9144, 0.1677, 0.9632, 0.1249, 0.9644, 0.1128, 0.9088, 0.1058, 0.91, 0.1197, 0.9617, 0.1413, 0.9632, 0.1249, 0.91, 0.1197, 0.9116, 0.1372, 0.678, 0.201, 0.707, 0.2091, 0.707, 0.2029, 0.678, 0.1969, 0.9602, 0.1578, 0.9617, 0.1413, 0.9116, 0.1372, 0.9132, 0.1548, 0.7829, 0.2282, 0.8127, 0.2406, 0.8127, 0.2289, 0.7829, 0.2181, 0.7657, 0.1828, 0.7664, 0.1892, 0.8236, 0.1853, 0.8235, 0.1773, 0.7664, 0.1892, 0.7829, 0.2181, 0.8127, 0.2289, 0.8236, 0.1853, 0.7657, 0.14, 0.8235, 0.1425, 0.8235, 0.1239, 0.7657, 0.1153, 0.7657, 0.1647, 0.8235, 0.161, 0.8235, 0.1425, 0.7657, 0.14, 0.7657, 0.09574, 0.8235, 0.09891, 0.8235, 0.05192, 0.7657, 0.0454, 0.5673, 0.6821, 0.8299, 0.6956, 0.827, 0.6505, 0.5739, 0.6149, 0.7657, 0.1153, 0.8235, 0.1239, 0.8235, 0.09891, 0.7657, 0.09574, 0.9085, 0.4018, 0.9312, 0.3993, 0.9308, 0.3465, 0.9083, 0.3478, 0.8917, 0.2231, 0.9083, 0.3478, 0.9308, 0.3465, 0.9192, 0.2204, 0.9591, 0.1698, 0.9602, 0.1578, 0.9132, 0.1548, 0.9144, 0.1677, 0.8127, 0.2406, 0.8611, 0.4047, 0.8611, 0.3492, 0.8127, 0.2289, 0.9312, 0.3993, 0.9432, 0.3861, 0.9436, 0.337, 0.9308, 0.3465, 0.9151, 0.1753, 0.9584, 0.177, 0.9591, 0.1698, 0.9144, 0.1677, 0.9192, 0.2204, 0.9545, 0.2191, 0.9584, 0.177, 0.9151, 0.1753, 0.9308, 0.3465, 0.9436, 0.337, 0.9545, 0.2191, 0.9192, 0.2204, -0.06342, 0.478, -0.06388, 0.4831, -0.06416, 0.478, -0.06342, 0.4672, -0.06388, 0.4831, -0.06664, 0.5128, -0.06692, 0.5182, -0.06416, 0.478, 0.9545, 0.2191, 0.9436, 0.337, 0.9432, 0.3861, 0.9541, 0.2267, -0.06263, 0.4557, -0.06155, 0.44, -0.06155, 0.4579, -0.06263, 0.4695, -0.06155, 0.44, -0.06047, 0.4243, -0.06047, 0.4463, -0.06155, 0.4579, -0.06047, 0.4243, -0.05944, 0.4092, -0.05969, 0.4378, -0.06047, 0.4463, -0.06263, 0.4695, -0.06342, 0.478, -0.06342, 0.4672, -0.06263, 0.4557, 0.6711, 0.1128, 0.7657, 0.1153, 0.7657, 0.09574, 0.6711, 0.09112, 0.6711, 0.1919, 0.7657, 0.1828, 0.7657, 0.1647, 0.6711, 0.1707, 0.6711, 0.09112, 0.7657, 0.09574, 0.7657, 0.0454, 0.6711, 0.03762, 0.6711, 0.1707, 0.7657, 0.1647, 0.7657, 0.14, 0.6711, 0.1418, 0.6711, 0.1418, 0.7657, 0.14, 0.7657, 0.1153, 0.6711, 0.1128, 0.678, 0.1969, 0.707, 0.2029, 0.7829, 0.2181, 0.7664, 0.1892, 0.6711, 0.1919, 0.678, 0.1969, 0.7664, 0.1892, 0.7657, 0.1828, 0.707, 0.2091, 0.7829, 0.2282, 0.7829, 0.2181, 0.707, 0.2029, 0.8127, 0.2289, 0.8611, 0.3492, 0.9083, 0.3478, 0.8917, 0.2231, 0.8611, 0.4047, 0.9085, 0.4018, 0.9083, 0.3478, 0.8611, 0.3492, 0.8235, 0.1773, 0.8236, 0.1853, 0.886, 0.18, 0.8856, 0.1726, 0.8236, 0.1853, 0.8127, 0.2289, 0.8917, 0.2231, 0.886, 0.18, 0.8235, 0.1425, 0.8841, 0.1381, 0.8833, 0.1182, 0.8235, 0.1239, 0.8235, 0.161, 0.885, 0.158, 0.8841, 0.1381, 0.8235, 0.1425, 0.8235, 0.09891, 0.8827, 0.1022, 0.8825, 0.05631, 0.8235, 0.05192, 0.5672, 0.4809, 0.8213, 0.4676, 0.808, 0.4209, 0.5612, 0.4095, 0.8235, 0.1239, 0.8833, 0.1182, 0.8827, 0.1022, 0.8235, 0.09891, 0.827, 0.6505, 0.8299, 0.6956, 0.8457, 0.6967, 0.841, 0.6387, 0.8299, 0.6956, 0.8163, 0.7421, 0.8283, 0.7564, 0.8457, 0.6967, 0.5739, 0.6149, 0.827, 0.6505, 0.841, 0.6387, 0.5756, 0.5968, 0.5642, 0.7732, 0.8283, 0.7564, 0.8163, 0.7421, 0.5649, 0.7541, 0.5649, 0.7541, 0.8163, 0.7421, 0.8299, 0.6956, 0.5673, 0.6821, 0.5786, 0.548, 0.8186, 0.5121, 0.8213, 0.4676, 0.5672, 0.4809, 0.04371, 0.02599, 0.03126, 0.032, 0.03126, 0.08617, 0.04371, 0.08393, 0.04371, 0.08393, 0.03126, 0.08617, 0.03126, 0.1096, 0.04371, 0.109, 0.04371, 0.109, 0.03126, 0.1096, 0.03126, 0.1416, 0.04371, 0.1432, 0.04371, 0.2024, 0.03126, 0.1969, 0.03126, 0.2049, 0.04371, 0.2109, 0.04371, 0.1432, 0.03126, 0.1416, 0.03126, 0.1735, 0.04371, 0.1774, 0.04371, 0.1774, 0.03126, 0.1735, 0.03126, 0.1969, 0.04371, 0.2024, 0.03126, 0.1096, 0.03126, 0.1142, 0.03126, 0.1416, 0.03126, 0.1416, 0.03126, 0.1969, 0.03126, 0.189, 0.03126, 0.1925, 0.03126, 0.2049, 0.03126, 0.08617, 0.03126, 0.09409, 0.03126, 0.1142, 0.03126, 0.1096, -0.03626, 0.5617, -0.03626, 0.5585, -0.03626, 0.5727, -0.03626, 0.5783, 0.03126, 0.032, 0.03126, 0.04437, 0.03126, 0.09409, 0.03126, 0.08617, 0.03126, 0.1416, 0.03126, 0.1416, 0.03126, 0.169, 0.03126, 0.1735, 0.1004, 0.856, 0.1114, 0.8748, 0.1628, 0.861, 0.1629, 0.8415, 0.2707, 0.9007, 0.2519, 0.9125, 0.2658, 0.9639, 0.2887, 0.9642, 0.0548, 0.9026, 0.07378, 0.9125, 0.1114, 0.8748, 0.1004, 0.856, 0.2265, 0.8575, 0.2142, 0.8748, 0.2519, 0.9125, 0.2707, 0.9007, 0.03605, 0.9642, 0.06008, 0.9639, 0.07378, 0.9125, 0.0548, 0.9026, 0.1629, 0.8415, 0.1628, 0.861, 0.2142, 0.8748, 0.2265, 0.8575, 0.1114, 0.8748, 0.1629, 0.9639, 0.1628, 0.861, 0.2519, 0.9125, 0.1629, 0.9639, 0.2658, 0.9639, 0.07378, 0.9125, 0.1629, 0.9639, 0.1114, 0.8748, 0.2142, 0.8748, 0.1629, 0.9639, 0.2519, 0.9125, 0.06008, 0.9639, 0.1629, 0.9639, 0.07378, 0.9125, 0.1628, 0.861, 0.1629, 0.9639, 0.2142, 0.8748, 0.3721, 0.2868, 0.4287, 0.2735, 0.4168, 0.2616, 0.3693, 0.2786, 0.3731, 0.3189, 0.4308, 0.3008, 0.4287, 0.2735, 0.3721, 0.2868, 0.3868, 0.2161, 0.3693, 0.2786, 0.4168, 0.2616, 0.4446, 0.2227, 0.1843, 0.2346, 0.241, 0.2965, 0.2432, 0.2698, 0.1893, 0.229, 0.4828, 0.2502, 0.4287, 0.2735, 0.4308, 0.3008, 0.4884, 0.2701, 0.554, 0.2075, 0.4828, 0.2502, 0.4884, 0.2701, 0.554, 0.218, 0.1765, 0.2327, 0.1843, 0.2346, 0.1893, 0.229, 0.1765, 0.2174, 0.4152, 0.184, 0.3868, 0.2161, 0.4446, 0.2227, 0.554, 0.1822, 0.1765, 0.2174, 0.1893, 0.229, 0.2132, 0.2262, 0.1765, 0.1893, 0.554, 0.1822, 0.4446, 0.2227, 0.4828, 0.2502, 0.554, 0.2075, 0.1765, 0.1893, 0.2132, 0.2262, 0.2711, 0.2178, 0.2487, 0.1876, 0.2487, 0.1876, 0.2711, 0.2178, 0.3335, 0.2142, 0.3334, 0.1858, 0.3334, 0.1858, 0.3335, 0.2142, 0.3868, 0.2161, 0.4152, 0.184, 0.2132, 0.2262, 0.2494, 0.2557, 0.2922, 0.2772, 0.2711, 0.2178, 0.2711, 0.2178, 0.2922, 0.2772, 0.3339, 0.2825, 0.3335, 0.2142, 0.3335, 0.2142, 0.3339, 0.2825, 0.3693, 0.2786, 0.3868, 0.2161, 0.241, 0.2965, 0.2878, 0.3183, 0.289, 0.2861, 0.2432, 0.2698, 0.2878, 0.3183, 0.3336, 0.3248, 0.3337, 0.291, 0.289, 0.2861, 0.3336, 0.3248, 0.3731, 0.3189, 0.3721, 0.2868, 0.3337, 0.291, 0.2432, 0.2698, 0.289, 0.2861, 0.2922, 0.2772, 0.2494, 0.2557, 0.289, 0.2861, 0.3337, 0.291, 0.3339, 0.2825, 0.2922, 0.2772, 0.3337, 0.291, 0.3721, 0.2868, 0.3693, 0.2786, 0.3339, 0.2825, 0.1765, 0.1509, 0.2368, 0.1501, 0.2134, 0.107, 0.1765, 0.1125, 0.2368, 0.1501, 0.3334, 0.1493, 0.3334, 0.1105, 0.2134, 0.107, 0.3334, 0.1493, 0.4408, 0.1485, 0.463, 0.1129, 0.3334, 0.1105, 0.1765, 0.1893, 0.2487, 0.1876, 0.2368, 0.1501, 0.1765, 0.1509, 0.2487, 0.1876, 0.3334, 0.1858, 0.3334, 0.1493, 0.2368, 0.1501, 0.3334, 0.1858, 0.4152, 0.184, 0.4408, 0.1485, 0.3334, 0.1493, 0.1765, 0.08442, 0.2123, 0.08526, 0.2123, 0.02432, 0.1765, 0.02514, 0.2123, 0.08526, 0.3334, 0.08382, 0.3334, 0.02349, 0.2123, 0.02432, 0.3334, 0.08382, 0.463, 0.08466, 0.463, 0.0265, 0.3334, 0.02349, 0.1765, 0.1125, 0.2134, 0.107, 0.2123, 0.08526, 0.1765, 0.08442, 0.1031, 0.6148, 0.4639, 0.6262, 0.4862, 0.5997, 0.1053, 0.5847, 0.09854, 0.8063, 0.4837, 0.7685, 0.4606, 0.7474, 0.09707, 0.782, 0.4639, 0.6262, 0.4702, 0.6771, 0.4962, 0.676, 0.4862, 0.5997, 0.4702, 0.6771, 0.4606, 0.7474, 0.4837, 0.7685, 0.4962, 0.676, 0.1014, 0.6822, 0.4702, 0.6771, 0.4639, 0.6262, 0.1031, 0.6148, 0.1205, 0.503, 0.4806, 0.4916, 0.4884, 0.4397, 0.1203, 0.4346, 0.09707, 0.782, 0.4606, 0.7474, 0.4702, 0.6771, 0.1014, 0.6822, 0.1203, 0.4346, 0.4884, 0.4397, 0.4803, 0.3694, 0.1174, 0.3348, 0.04509, 0.4339, 0.1203, 0.4346, 0.1174, 0.3348, 0.04304, 0.3295, 0.04088, 0.7874, 0.09707, 0.782, 0.1014, 0.6822, 0.04444, 0.683, 0.04715, 0.5314, 0.1205, 0.503, 0.1203, 0.4346, 0.04509, 0.4339, 0.04444, 0.683, 0.1014, 0.6822, 0.1031, 0.6148, 0.048, 0.5864, 0.04154, 0.8157, 0.09854, 0.8063, 0.09707, 0.782, 0.04088, 0.7874, 0.048, 0.5864, 0.1031, 0.6148, 0.1053, 0.5847, 0.0484, 0.5583])
me_cylinder.materials.append(mat_green)
me_cylinder.use_remesh_preserve_volume = False
me_cylinder.use_remesh_preserve_attributes = False
me_cylinder.use_mirror_vertex_groups = False
me_cylinder.update()

# ---- objects
ob_cylinder_001 = bpy.data.objects.new('Cylinder.001', me_cylinder)

# ---- transforms, parenting, visibility, modifiers, constraints
ob_cylinder_001.location = (-6.209e-09, -2.009, -3.436e-07)
ob_cylinder_001.rotation_euler = (1.571, 0.5236, -0.0)
ob_cylinder_001.scale = (0.11, 0.11, 0.11)
ob_cylinder_001.lineart.crease_threshold = 0.0

# ---- collection membership
col_collection_3.objects.link(ob_cylinder_001)

# ---- scene / render settings (as saved in the file)
scene.frame_start = 1; scene.frame_end = 250; scene.frame_set(1)
scene.render.engine = 'BLENDER_EEVEE_NEXT'
scene.render.resolution_percentage = 50
scene.render.dither_intensity = 0.0
scene.cycles.use_denoising = False
scene.cycles.samples = 128
scene.cycles.sampling_pattern = 'TABULATED_SOBOL'
scene.cycles.light_sampling_threshold = 0.0
scene.cycles.use_adaptive_sampling = False
scene.cycles.use_light_tree = False
scene.cycles.blur_glossy = 0.0
scene.cycles.sample_clamp_indirect = 0.0
scene.view_settings.view_transform = 'Standard'
bpy.context.view_layer.update()

# ---- added for rendering (the .blend has no active camera and no usable light): camera, sun
cam_auto = bpy.data.cameras.new('AutoCamera')
cam_auto.lens = 50.0
cam_auto.sensor_width = 36.0
cam_auto.clip_end = 1000.0
ob_auto_camera = bpy.data.objects.new('AutoCamera', cam_auto)
scene.collection.objects.link(ob_auto_camera)
ob_auto_camera.location = (11.3861, -12.684, 9.2291)
ob_auto_camera.rotation_euler = (1.09748, -7.21219e-08, 0.694738)
scene.camera = ob_auto_camera
light_auto_sun = bpy.data.lights.new('AutoSun', 'SUN')
light_auto_sun.energy = 3.0
light_auto_sun.angle = 0.0523599
ob_auto_sun = bpy.data.objects.new('AutoSun', light_auto_sun)
scene.collection.objects.link(ob_auto_sun)
ob_auto_sun.rotation_euler = (0.872665, 0.174533, 0.523599)
bpy.context.view_layer.update()
